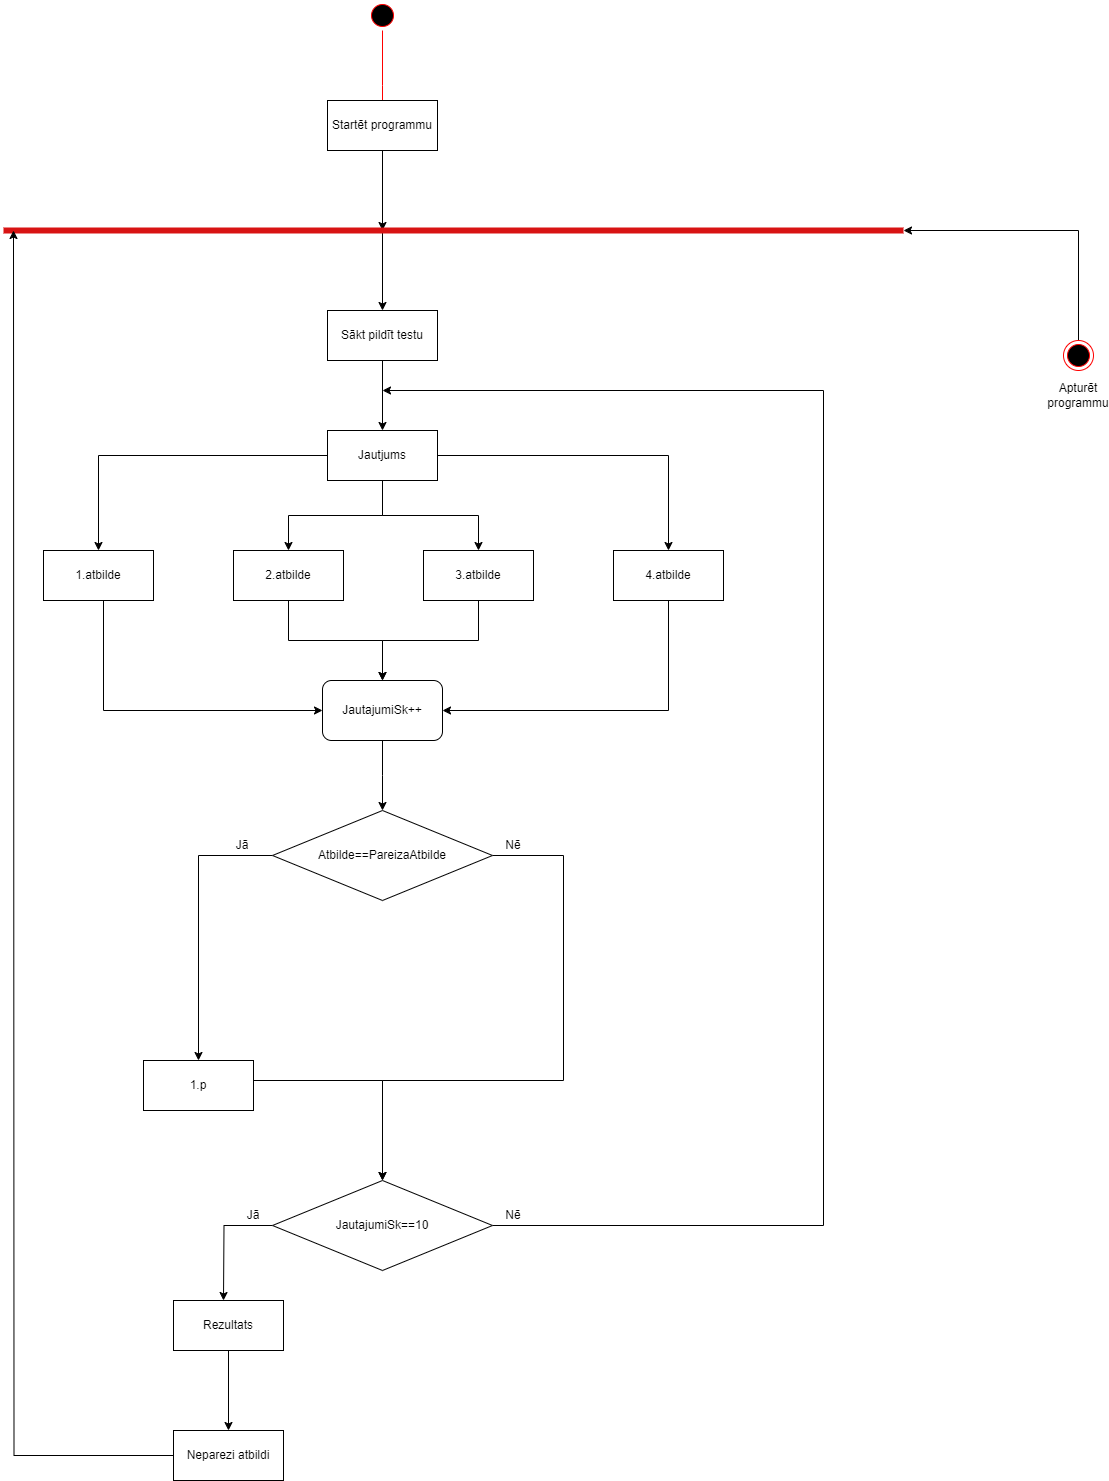

The diagram above was exported from draw.io. Its source (the exported page's mxGraphModel, read from the mxfile embedded in the PNG):
<mxGraphModel dx="2390" dy="1327" grid="1" gridSize="10" guides="1" tooltips="1" connect="1" arrows="1" fold="1" page="1" pageScale="1" pageWidth="827" pageHeight="1169" math="0" shadow="0">
  <root>
    <mxCell id="0" />
    <mxCell id="1" parent="0" />
    <mxCell id="AfvgqNrMothDvRdipH5j-64" style="edgeStyle=orthogonalEdgeStyle;rounded=0;orthogonalLoop=1;jettySize=auto;html=1;" edge="1" parent="1" source="AfvgqNrMothDvRdipH5j-1">
      <mxGeometry relative="1" as="geometry">
        <mxPoint x="920" y="280" as="targetPoint" />
        <Array as="points">
          <mxPoint x="1095" y="280" />
        </Array>
      </mxGeometry>
    </mxCell>
    <mxCell id="AfvgqNrMothDvRdipH5j-1" value="" style="ellipse;html=1;shape=endState;fillColor=#000000;strokeColor=#ff0000;" vertex="1" parent="1">
      <mxGeometry x="1080" y="390" width="30" height="30" as="geometry" />
    </mxCell>
    <mxCell id="AfvgqNrMothDvRdipH5j-2" value="" style="ellipse;html=1;shape=startState;fillColor=#000000;strokeColor=#ff0000;" vertex="1" parent="1">
      <mxGeometry x="384" y="50" width="30" height="30" as="geometry" />
    </mxCell>
    <mxCell id="AfvgqNrMothDvRdipH5j-3" value="" style="edgeStyle=orthogonalEdgeStyle;html=1;verticalAlign=bottom;endArrow=open;endSize=8;strokeColor=#ff0000;rounded=0;" edge="1" source="AfvgqNrMothDvRdipH5j-2" parent="1">
      <mxGeometry relative="1" as="geometry">
        <mxPoint x="399" y="190" as="targetPoint" />
      </mxGeometry>
    </mxCell>
    <mxCell id="AfvgqNrMothDvRdipH5j-10" style="edgeStyle=orthogonalEdgeStyle;rounded=0;orthogonalLoop=1;jettySize=auto;html=1;" edge="1" parent="1" source="AfvgqNrMothDvRdipH5j-4">
      <mxGeometry relative="1" as="geometry">
        <mxPoint x="399" y="280" as="targetPoint" />
      </mxGeometry>
    </mxCell>
    <mxCell id="AfvgqNrMothDvRdipH5j-12" style="edgeStyle=orthogonalEdgeStyle;rounded=0;orthogonalLoop=1;jettySize=auto;html=1;entryX=0.5;entryY=0;entryDx=0;entryDy=0;" edge="1" parent="1" source="AfvgqNrMothDvRdipH5j-4" target="AfvgqNrMothDvRdipH5j-9">
      <mxGeometry relative="1" as="geometry">
        <Array as="points">
          <mxPoint x="399" y="270" />
          <mxPoint x="399" y="270" />
        </Array>
      </mxGeometry>
    </mxCell>
    <mxCell id="AfvgqNrMothDvRdipH5j-4" value="Startēt programmu" style="html=1;whiteSpace=wrap;" vertex="1" parent="1">
      <mxGeometry x="344" y="150" width="110" height="50" as="geometry" />
    </mxCell>
    <mxCell id="AfvgqNrMothDvRdipH5j-7" value="" style="endArrow=none;html=1;rounded=0;strokeWidth=6;fillColor=#a20025;strokeColor=#d81313;" edge="1" parent="1">
      <mxGeometry width="50" height="50" relative="1" as="geometry">
        <mxPoint x="20" y="280" as="sourcePoint" />
        <mxPoint x="920" y="280" as="targetPoint" />
      </mxGeometry>
    </mxCell>
    <mxCell id="AfvgqNrMothDvRdipH5j-14" style="edgeStyle=orthogonalEdgeStyle;rounded=0;orthogonalLoop=1;jettySize=auto;html=1;entryX=0.5;entryY=0;entryDx=0;entryDy=0;" edge="1" parent="1" source="AfvgqNrMothDvRdipH5j-9" target="AfvgqNrMothDvRdipH5j-13">
      <mxGeometry relative="1" as="geometry" />
    </mxCell>
    <mxCell id="AfvgqNrMothDvRdipH5j-9" value="Sākt pildīt testu" style="html=1;whiteSpace=wrap;" vertex="1" parent="1">
      <mxGeometry x="344" y="360" width="110" height="50" as="geometry" />
    </mxCell>
    <mxCell id="AfvgqNrMothDvRdipH5j-19" style="edgeStyle=orthogonalEdgeStyle;rounded=0;orthogonalLoop=1;jettySize=auto;html=1;entryX=0.5;entryY=0;entryDx=0;entryDy=0;" edge="1" parent="1" source="AfvgqNrMothDvRdipH5j-13" target="AfvgqNrMothDvRdipH5j-15">
      <mxGeometry relative="1" as="geometry" />
    </mxCell>
    <mxCell id="AfvgqNrMothDvRdipH5j-20" style="edgeStyle=orthogonalEdgeStyle;rounded=0;orthogonalLoop=1;jettySize=auto;html=1;entryX=0.5;entryY=0;entryDx=0;entryDy=0;" edge="1" parent="1" source="AfvgqNrMothDvRdipH5j-13" target="AfvgqNrMothDvRdipH5j-18">
      <mxGeometry relative="1" as="geometry" />
    </mxCell>
    <mxCell id="AfvgqNrMothDvRdipH5j-21" style="edgeStyle=orthogonalEdgeStyle;rounded=0;orthogonalLoop=1;jettySize=auto;html=1;entryX=0.5;entryY=0;entryDx=0;entryDy=0;" edge="1" parent="1" source="AfvgqNrMothDvRdipH5j-13" target="AfvgqNrMothDvRdipH5j-17">
      <mxGeometry relative="1" as="geometry" />
    </mxCell>
    <mxCell id="AfvgqNrMothDvRdipH5j-22" style="edgeStyle=orthogonalEdgeStyle;rounded=0;orthogonalLoop=1;jettySize=auto;html=1;" edge="1" parent="1" source="AfvgqNrMothDvRdipH5j-13" target="AfvgqNrMothDvRdipH5j-16">
      <mxGeometry relative="1" as="geometry" />
    </mxCell>
    <mxCell id="AfvgqNrMothDvRdipH5j-13" value="Jautjums" style="html=1;whiteSpace=wrap;" vertex="1" parent="1">
      <mxGeometry x="344" y="480" width="110" height="50" as="geometry" />
    </mxCell>
    <mxCell id="AfvgqNrMothDvRdipH5j-27" style="edgeStyle=orthogonalEdgeStyle;rounded=0;orthogonalLoop=1;jettySize=auto;html=1;entryX=0;entryY=0.5;entryDx=0;entryDy=0;" edge="1" parent="1" source="AfvgqNrMothDvRdipH5j-15" target="AfvgqNrMothDvRdipH5j-23">
      <mxGeometry relative="1" as="geometry">
        <Array as="points">
          <mxPoint x="120" y="760" />
        </Array>
      </mxGeometry>
    </mxCell>
    <mxCell id="AfvgqNrMothDvRdipH5j-15" value="1.atbilde" style="html=1;whiteSpace=wrap;" vertex="1" parent="1">
      <mxGeometry x="60" y="600" width="110" height="50" as="geometry" />
    </mxCell>
    <mxCell id="AfvgqNrMothDvRdipH5j-26" style="edgeStyle=orthogonalEdgeStyle;rounded=0;orthogonalLoop=1;jettySize=auto;html=1;entryX=1;entryY=0.5;entryDx=0;entryDy=0;" edge="1" parent="1" source="AfvgqNrMothDvRdipH5j-16" target="AfvgqNrMothDvRdipH5j-23">
      <mxGeometry relative="1" as="geometry">
        <Array as="points">
          <mxPoint x="685" y="760" />
        </Array>
      </mxGeometry>
    </mxCell>
    <mxCell id="AfvgqNrMothDvRdipH5j-16" value="4.atbilde" style="html=1;whiteSpace=wrap;" vertex="1" parent="1">
      <mxGeometry x="630" y="600" width="110" height="50" as="geometry" />
    </mxCell>
    <mxCell id="AfvgqNrMothDvRdipH5j-25" style="edgeStyle=orthogonalEdgeStyle;rounded=0;orthogonalLoop=1;jettySize=auto;html=1;entryX=0.5;entryY=0;entryDx=0;entryDy=0;" edge="1" parent="1" source="AfvgqNrMothDvRdipH5j-17" target="AfvgqNrMothDvRdipH5j-23">
      <mxGeometry relative="1" as="geometry" />
    </mxCell>
    <mxCell id="AfvgqNrMothDvRdipH5j-17" value="3.atbilde" style="html=1;whiteSpace=wrap;" vertex="1" parent="1">
      <mxGeometry x="440" y="600" width="110" height="50" as="geometry" />
    </mxCell>
    <mxCell id="AfvgqNrMothDvRdipH5j-24" style="edgeStyle=orthogonalEdgeStyle;rounded=0;orthogonalLoop=1;jettySize=auto;html=1;entryX=0.5;entryY=0;entryDx=0;entryDy=0;" edge="1" parent="1" source="AfvgqNrMothDvRdipH5j-18" target="AfvgqNrMothDvRdipH5j-23">
      <mxGeometry relative="1" as="geometry" />
    </mxCell>
    <mxCell id="AfvgqNrMothDvRdipH5j-18" value="2.atbilde" style="html=1;whiteSpace=wrap;" vertex="1" parent="1">
      <mxGeometry x="250" y="600" width="110" height="50" as="geometry" />
    </mxCell>
    <mxCell id="AfvgqNrMothDvRdipH5j-29" style="edgeStyle=orthogonalEdgeStyle;rounded=0;orthogonalLoop=1;jettySize=auto;html=1;entryX=0.5;entryY=0;entryDx=0;entryDy=0;" edge="1" parent="1" source="AfvgqNrMothDvRdipH5j-23">
      <mxGeometry relative="1" as="geometry">
        <mxPoint x="399" y="860" as="targetPoint" />
      </mxGeometry>
    </mxCell>
    <mxCell id="AfvgqNrMothDvRdipH5j-23" value="JautajumiSk++" style="rounded=1;whiteSpace=wrap;html=1;" vertex="1" parent="1">
      <mxGeometry x="339" y="730" width="120" height="60" as="geometry" />
    </mxCell>
    <mxCell id="AfvgqNrMothDvRdipH5j-35" style="edgeStyle=orthogonalEdgeStyle;rounded=0;orthogonalLoop=1;jettySize=auto;html=1;entryX=0.5;entryY=0;entryDx=0;entryDy=0;" edge="1" parent="1" source="AfvgqNrMothDvRdipH5j-31" target="AfvgqNrMothDvRdipH5j-40">
      <mxGeometry relative="1" as="geometry">
        <mxPoint y="1100" as="targetPoint" />
      </mxGeometry>
    </mxCell>
    <mxCell id="AfvgqNrMothDvRdipH5j-49" style="edgeStyle=orthogonalEdgeStyle;rounded=0;orthogonalLoop=1;jettySize=auto;html=1;entryX=0.5;entryY=0;entryDx=0;entryDy=0;" edge="1" parent="1" source="AfvgqNrMothDvRdipH5j-31" target="AfvgqNrMothDvRdipH5j-39">
      <mxGeometry relative="1" as="geometry">
        <Array as="points">
          <mxPoint x="580" y="905" />
          <mxPoint x="580" y="1130" />
          <mxPoint x="399" y="1130" />
        </Array>
      </mxGeometry>
    </mxCell>
    <mxCell id="AfvgqNrMothDvRdipH5j-31" value="Atbilde==PareizaAtbilde" style="rhombus;whiteSpace=wrap;html=1;" vertex="1" parent="1">
      <mxGeometry x="289" y="860" width="220" height="90" as="geometry" />
    </mxCell>
    <mxCell id="AfvgqNrMothDvRdipH5j-34" value="Nē" style="text;html=1;strokeColor=none;fillColor=none;align=center;verticalAlign=middle;whiteSpace=wrap;rounded=0;" vertex="1" parent="1">
      <mxGeometry x="500" y="880" width="60" height="30" as="geometry" />
    </mxCell>
    <mxCell id="AfvgqNrMothDvRdipH5j-37" value="Jā" style="text;html=1;strokeColor=none;fillColor=none;align=center;verticalAlign=middle;whiteSpace=wrap;rounded=0;" vertex="1" parent="1">
      <mxGeometry x="229" y="880" width="60" height="30" as="geometry" />
    </mxCell>
    <mxCell id="AfvgqNrMothDvRdipH5j-50" style="edgeStyle=orthogonalEdgeStyle;rounded=0;orthogonalLoop=1;jettySize=auto;html=1;" edge="1" parent="1" source="AfvgqNrMothDvRdipH5j-39">
      <mxGeometry relative="1" as="geometry">
        <mxPoint x="399" y="440" as="targetPoint" />
        <Array as="points">
          <mxPoint x="840" y="1275" />
          <mxPoint x="840" y="440" />
        </Array>
      </mxGeometry>
    </mxCell>
    <mxCell id="AfvgqNrMothDvRdipH5j-51" style="edgeStyle=orthogonalEdgeStyle;rounded=0;orthogonalLoop=1;jettySize=auto;html=1;" edge="1" parent="1" source="AfvgqNrMothDvRdipH5j-39">
      <mxGeometry relative="1" as="geometry">
        <mxPoint x="240" y="1350" as="targetPoint" />
      </mxGeometry>
    </mxCell>
    <mxCell id="AfvgqNrMothDvRdipH5j-39" value="JautajumiSk==10" style="rhombus;whiteSpace=wrap;html=1;" vertex="1" parent="1">
      <mxGeometry x="289" y="1230" width="220" height="90" as="geometry" />
    </mxCell>
    <mxCell id="AfvgqNrMothDvRdipH5j-48" style="edgeStyle=orthogonalEdgeStyle;rounded=0;orthogonalLoop=1;jettySize=auto;html=1;entryX=0.5;entryY=0;entryDx=0;entryDy=0;" edge="1" parent="1" source="AfvgqNrMothDvRdipH5j-40" target="AfvgqNrMothDvRdipH5j-39">
      <mxGeometry relative="1" as="geometry">
        <Array as="points">
          <mxPoint x="399" y="1130" />
        </Array>
      </mxGeometry>
    </mxCell>
    <mxCell id="AfvgqNrMothDvRdipH5j-40" value="1.p" style="html=1;whiteSpace=wrap;" vertex="1" parent="1">
      <mxGeometry x="160" y="1110" width="110" height="50" as="geometry" />
    </mxCell>
    <mxCell id="AfvgqNrMothDvRdipH5j-52" value="Nē" style="text;html=1;strokeColor=none;fillColor=none;align=center;verticalAlign=middle;whiteSpace=wrap;rounded=0;" vertex="1" parent="1">
      <mxGeometry x="500" y="1250" width="60" height="30" as="geometry" />
    </mxCell>
    <mxCell id="AfvgqNrMothDvRdipH5j-53" value="Jā" style="text;html=1;strokeColor=none;fillColor=none;align=center;verticalAlign=middle;whiteSpace=wrap;rounded=0;" vertex="1" parent="1">
      <mxGeometry x="240" y="1250" width="60" height="30" as="geometry" />
    </mxCell>
    <mxCell id="AfvgqNrMothDvRdipH5j-59" style="edgeStyle=orthogonalEdgeStyle;rounded=0;orthogonalLoop=1;jettySize=auto;html=1;" edge="1" parent="1" source="AfvgqNrMothDvRdipH5j-57" target="AfvgqNrMothDvRdipH5j-58">
      <mxGeometry relative="1" as="geometry" />
    </mxCell>
    <mxCell id="AfvgqNrMothDvRdipH5j-57" value="Rezultats" style="html=1;whiteSpace=wrap;" vertex="1" parent="1">
      <mxGeometry x="190" y="1350" width="110" height="50" as="geometry" />
    </mxCell>
    <mxCell id="AfvgqNrMothDvRdipH5j-60" style="edgeStyle=orthogonalEdgeStyle;rounded=0;orthogonalLoop=1;jettySize=auto;html=1;" edge="1" parent="1" source="AfvgqNrMothDvRdipH5j-58">
      <mxGeometry relative="1" as="geometry">
        <mxPoint x="30" y="280" as="targetPoint" />
      </mxGeometry>
    </mxCell>
    <mxCell id="AfvgqNrMothDvRdipH5j-58" value="Neparezi atbildi" style="html=1;whiteSpace=wrap;" vertex="1" parent="1">
      <mxGeometry x="190" y="1480" width="110" height="50" as="geometry" />
    </mxCell>
    <mxCell id="AfvgqNrMothDvRdipH5j-63" value="Apturēt programmu" style="text;html=1;strokeColor=none;fillColor=none;align=center;verticalAlign=middle;whiteSpace=wrap;rounded=0;" vertex="1" parent="1">
      <mxGeometry x="1065" y="430" width="60" height="30" as="geometry" />
    </mxCell>
  </root>
</mxGraphModel>